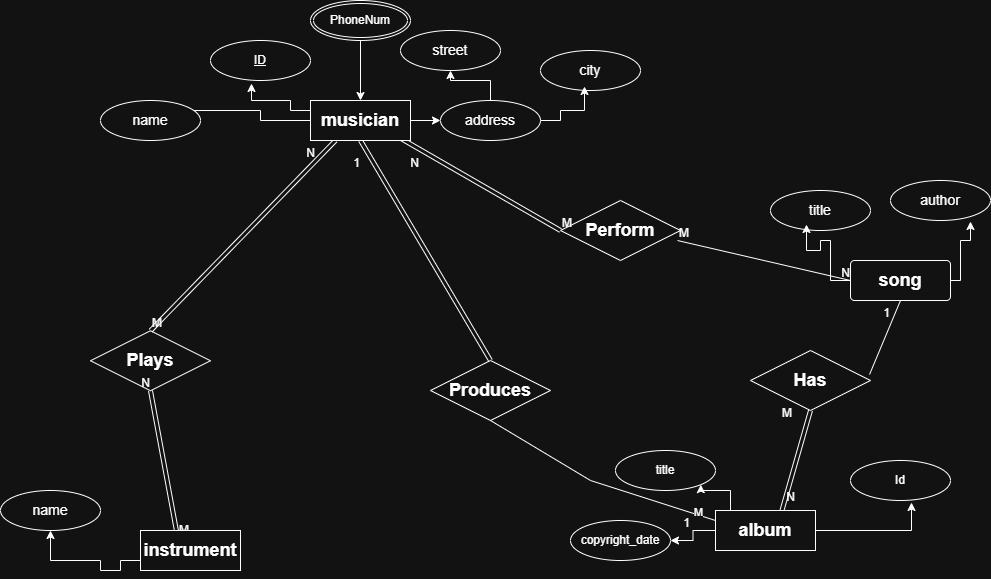

The diagram above was exported from draw.io. Its source (the exported page's mxGraphModel, read from the mxfile embedded in the PNG):
<mxGraphModel dx="2223" dy="1848" grid="1" gridSize="10" guides="1" tooltips="1" connect="1" arrows="1" fold="1" page="1" pageScale="1" pageWidth="850" pageHeight="1100" math="0" shadow="0">
  <root>
    <mxCell id="0" />
    <mxCell id="1" parent="0" />
    <mxCell id="O-_MrsqXCCzN5h94mSWz-20" parent="1" style="shape=rhombus;perimeter=rhombusPerimeter;whiteSpace=wrap;html=1;align=center;" value="&lt;font style=&quot;font-size: 18px;&quot;&gt;&lt;b&gt;Plays&lt;/b&gt;&lt;/font&gt;" vertex="1">
      <mxGeometry height="60" width="120" x="-90" y="290.24" as="geometry" />
    </mxCell>
    <mxCell id="O-_MrsqXCCzN5h94mSWz-34" edge="1" parent="1" source="O-_MrsqXCCzN5h94mSWz-20" style="shape=link;html=1;rounded=0;entryX=0.25;entryY=1;entryDx=0;entryDy=0;exitX=0.5;exitY=0;exitDx=0;exitDy=0;" target="O-_MrsqXCCzN5h94mSWz-1" value="">
      <mxGeometry relative="1" as="geometry">
        <mxPoint x="250" y="260" as="sourcePoint" />
        <mxPoint x="410" y="260" as="targetPoint" />
      </mxGeometry>
    </mxCell>
    <mxCell id="O-_MrsqXCCzN5h94mSWz-35" connectable="0" parent="O-_MrsqXCCzN5h94mSWz-34" style="resizable=0;html=1;whiteSpace=wrap;align=left;verticalAlign=bottom;" value="M" vertex="1">
      <mxGeometry relative="1" x="-1" as="geometry" />
    </mxCell>
    <mxCell id="O-_MrsqXCCzN5h94mSWz-36" connectable="0" parent="O-_MrsqXCCzN5h94mSWz-34" style="resizable=0;html=1;whiteSpace=wrap;align=right;verticalAlign=bottom;" value="N" vertex="1">
      <mxGeometry relative="1" x="1" as="geometry">
        <mxPoint x="-19" y="20" as="offset" />
      </mxGeometry>
    </mxCell>
    <mxCell id="O-_MrsqXCCzN5h94mSWz-37" edge="1" parent="1" source="O-_MrsqXCCzN5h94mSWz-16" style="shape=link;html=1;rounded=0;entryX=0.5;entryY=1;entryDx=0;entryDy=0;exitX=0.373;exitY=0.189;exitDx=0;exitDy=0;exitPerimeter=0;" target="O-_MrsqXCCzN5h94mSWz-20" value="">
      <mxGeometry relative="1" as="geometry">
        <mxPoint x="-30" y="450.24" as="sourcePoint" />
        <mxPoint x="30" y="370.24" as="targetPoint" />
      </mxGeometry>
    </mxCell>
    <mxCell id="O-_MrsqXCCzN5h94mSWz-38" connectable="0" parent="O-_MrsqXCCzN5h94mSWz-37" style="resizable=0;html=1;whiteSpace=wrap;align=left;verticalAlign=bottom;" value="M" vertex="1">
      <mxGeometry relative="1" x="-1" as="geometry" />
    </mxCell>
    <mxCell id="O-_MrsqXCCzN5h94mSWz-39" connectable="0" parent="O-_MrsqXCCzN5h94mSWz-37" style="resizable=0;html=1;whiteSpace=wrap;align=right;verticalAlign=bottom;" value="N" vertex="1">
      <mxGeometry relative="1" x="1" as="geometry" />
    </mxCell>
    <mxCell id="O-_MrsqXCCzN5h94mSWz-40" parent="1" style="shape=rhombus;perimeter=rhombusPerimeter;whiteSpace=wrap;html=1;align=center;" value="&lt;font style=&quot;font-size: 18px;&quot;&gt;&lt;b&gt;Has&lt;/b&gt;&lt;/font&gt;" vertex="1">
      <mxGeometry height="60" width="120" x="570" y="310" as="geometry" />
    </mxCell>
    <mxCell id="O-_MrsqXCCzN5h94mSWz-41" edge="1" parent="1" source="O-_MrsqXCCzN5h94mSWz-40" style="shape=link;html=1;rounded=0;exitX=0.5;exitY=1;exitDx=0;exitDy=0;entryX=0.651;entryY=0.118;entryDx=0;entryDy=0;entryPerimeter=0;" target="O-_MrsqXCCzN5h94mSWz-17" value="">
      <mxGeometry relative="1" as="geometry">
        <mxPoint x="760" y="420" as="sourcePoint" />
        <mxPoint x="630" y="470" as="targetPoint" />
      </mxGeometry>
    </mxCell>
    <mxCell id="O-_MrsqXCCzN5h94mSWz-42" connectable="0" parent="O-_MrsqXCCzN5h94mSWz-41" style="resizable=0;html=1;whiteSpace=wrap;align=left;verticalAlign=bottom;" value="M" vertex="1">
      <mxGeometry relative="1" x="-1" as="geometry">
        <mxPoint x="-30" y="10" as="offset" />
      </mxGeometry>
    </mxCell>
    <mxCell id="O-_MrsqXCCzN5h94mSWz-43" connectable="0" parent="O-_MrsqXCCzN5h94mSWz-41" style="resizable=0;html=1;whiteSpace=wrap;align=right;verticalAlign=bottom;" value="N" vertex="1">
      <mxGeometry relative="1" x="1" as="geometry">
        <mxPoint x="15" y="-10" as="offset" />
      </mxGeometry>
    </mxCell>
    <mxCell id="O-_MrsqXCCzN5h94mSWz-44" edge="1" parent="1" source="O-_MrsqXCCzN5h94mSWz-40" style="endArrow=none;html=1;rounded=0;entryX=0.5;entryY=1;entryDx=0;entryDy=0;exitX=0.992;exitY=0.4;exitDx=0;exitDy=0;exitPerimeter=0;" target="O-_MrsqXCCzN5h94mSWz-29" value="">
      <mxGeometry relative="1" as="geometry">
        <mxPoint x="410" y="280" as="sourcePoint" />
        <mxPoint x="570" y="280" as="targetPoint" />
      </mxGeometry>
    </mxCell>
    <mxCell id="O-_MrsqXCCzN5h94mSWz-45" connectable="0" parent="O-_MrsqXCCzN5h94mSWz-44" style="resizable=0;html=1;whiteSpace=wrap;align=right;verticalAlign=bottom;" value="1" vertex="1">
      <mxGeometry relative="1" x="1" as="geometry">
        <mxPoint x="-10" y="20" as="offset" />
      </mxGeometry>
    </mxCell>
    <mxCell id="O-_MrsqXCCzN5h94mSWz-46" parent="1" style="shape=rhombus;perimeter=rhombusPerimeter;whiteSpace=wrap;html=1;align=center;" value="&lt;font style=&quot;font-size: 18px;&quot;&gt;&lt;b&gt;Perform&lt;/b&gt;&lt;/font&gt;" vertex="1">
      <mxGeometry height="60" width="120" x="380" y="160" as="geometry" />
    </mxCell>
    <mxCell id="O-_MrsqXCCzN5h94mSWz-47" edge="1" parent="1" source="O-_MrsqXCCzN5h94mSWz-46" style="shape=link;html=1;rounded=0;exitX=0;exitY=0.5;exitDx=0;exitDy=0;entryX=0.873;entryY=0.904;entryDx=0;entryDy=0;entryPerimeter=0;" target="O-_MrsqXCCzN5h94mSWz-1" value="">
      <mxGeometry relative="1" as="geometry">
        <mxPoint x="330" y="280" as="sourcePoint" />
        <mxPoint x="230" y="110" as="targetPoint" />
      </mxGeometry>
    </mxCell>
    <mxCell id="O-_MrsqXCCzN5h94mSWz-48" connectable="0" parent="O-_MrsqXCCzN5h94mSWz-47" style="resizable=0;html=1;whiteSpace=wrap;align=left;verticalAlign=bottom;" value="M" vertex="1">
      <mxGeometry relative="1" x="-1" as="geometry" />
    </mxCell>
    <mxCell id="O-_MrsqXCCzN5h94mSWz-49" connectable="0" parent="O-_MrsqXCCzN5h94mSWz-47" style="resizable=0;html=1;whiteSpace=wrap;align=right;verticalAlign=bottom;" value="N" vertex="1">
      <mxGeometry relative="1" x="1" as="geometry">
        <mxPoint x="22" y="34" as="offset" />
      </mxGeometry>
    </mxCell>
    <mxCell id="O-_MrsqXCCzN5h94mSWz-50" edge="1" parent="1" source="O-_MrsqXCCzN5h94mSWz-46" style="endArrow=none;html=1;rounded=0;exitX=0.975;exitY=0.667;exitDx=0;exitDy=0;exitPerimeter=0;entryX=0;entryY=0.5;entryDx=0;entryDy=0;" target="O-_MrsqXCCzN5h94mSWz-29" value="">
      <mxGeometry relative="1" as="geometry">
        <mxPoint x="330" y="280" as="sourcePoint" />
        <mxPoint x="490" y="280" as="targetPoint" />
      </mxGeometry>
    </mxCell>
    <mxCell id="O-_MrsqXCCzN5h94mSWz-51" connectable="0" parent="O-_MrsqXCCzN5h94mSWz-50" style="resizable=0;html=1;whiteSpace=wrap;align=left;verticalAlign=bottom;" value="M" vertex="1">
      <mxGeometry relative="1" x="-1" as="geometry" />
    </mxCell>
    <mxCell id="O-_MrsqXCCzN5h94mSWz-52" connectable="0" parent="O-_MrsqXCCzN5h94mSWz-50" style="resizable=0;html=1;whiteSpace=wrap;align=right;verticalAlign=bottom;" value="N" vertex="1">
      <mxGeometry relative="1" x="1" as="geometry" />
    </mxCell>
    <mxCell id="O-_MrsqXCCzN5h94mSWz-54" parent="1" style="shape=rhombus;perimeter=rhombusPerimeter;whiteSpace=wrap;html=1;align=center;" value="&lt;font style=&quot;font-size: 18px;&quot;&gt;&lt;b&gt;Produces&lt;/b&gt;&lt;/font&gt;" vertex="1">
      <mxGeometry height="60" width="120" x="250" y="320" as="geometry" />
    </mxCell>
    <mxCell id="O-_MrsqXCCzN5h94mSWz-55" edge="1" parent="1" source="O-_MrsqXCCzN5h94mSWz-54" style="shape=link;html=1;rounded=0;entryX=0.5;entryY=1;entryDx=0;entryDy=0;exitX=0.5;exitY=0;exitDx=0;exitDy=0;" target="O-_MrsqXCCzN5h94mSWz-1" value="">
      <mxGeometry relative="1" as="geometry">
        <mxPoint x="310" y="290" as="sourcePoint" />
        <mxPoint x="470" y="290" as="targetPoint" />
      </mxGeometry>
    </mxCell>
    <mxCell id="O-_MrsqXCCzN5h94mSWz-56" connectable="0" parent="O-_MrsqXCCzN5h94mSWz-55" style="resizable=0;html=1;whiteSpace=wrap;align=right;verticalAlign=bottom;" value="1" vertex="1">
      <mxGeometry relative="1" x="1" as="geometry">
        <mxPoint y="30" as="offset" />
      </mxGeometry>
    </mxCell>
    <mxCell id="O-_MrsqXCCzN5h94mSWz-57" edge="1" parent="1" source="O-_MrsqXCCzN5h94mSWz-54" style="endArrow=none;html=1;rounded=0;entryX=0;entryY=0.25;entryDx=0;entryDy=0;exitX=0.5;exitY=1;exitDx=0;exitDy=0;" target="O-_MrsqXCCzN5h94mSWz-17" value="">
      <mxGeometry relative="1" as="geometry">
        <Array as="points">
          <mxPoint x="410" y="440" />
        </Array>
        <mxPoint x="310" y="290" as="sourcePoint" />
        <mxPoint x="470" y="290" as="targetPoint" />
      </mxGeometry>
    </mxCell>
    <mxCell id="O-_MrsqXCCzN5h94mSWz-58" connectable="0" parent="O-_MrsqXCCzN5h94mSWz-57" style="resizable=0;html=1;whiteSpace=wrap;align=right;verticalAlign=bottom;" value="1" vertex="1">
      <mxGeometry relative="1" x="1" as="geometry">
        <mxPoint x="-25" y="10" as="offset" />
      </mxGeometry>
    </mxCell>
    <mxCell id="O-_MrsqXCCzN5h94mSWz-60" connectable="0" parent="1" style="group;fillColor=none;" value="" vertex="1">
      <mxGeometry height="140" width="540" x="-80" y="-40" as="geometry" />
    </mxCell>
    <mxCell id="O-_MrsqXCCzN5h94mSWz-6" edge="1" parent="O-_MrsqXCCzN5h94mSWz-60" source="O-_MrsqXCCzN5h94mSWz-1" style="edgeStyle=orthogonalEdgeStyle;rounded=0;orthogonalLoop=1;jettySize=auto;html=1;entryX=0.5;entryY=0;entryDx=0;entryDy=0;" target="O-_MrsqXCCzN5h94mSWz-5">
      <mxGeometry relative="1" as="geometry">
        <Array as="points">
          <mxPoint x="160" y="120" />
          <mxPoint x="160" y="110" />
        </Array>
      </mxGeometry>
    </mxCell>
    <mxCell id="O-_MrsqXCCzN5h94mSWz-9" edge="1" parent="O-_MrsqXCCzN5h94mSWz-60" source="O-_MrsqXCCzN5h94mSWz-1" style="edgeStyle=orthogonalEdgeStyle;rounded=0;orthogonalLoop=1;jettySize=auto;html=1;" target="O-_MrsqXCCzN5h94mSWz-7" value="">
      <mxGeometry relative="1" as="geometry" />
    </mxCell>
    <mxCell id="O-_MrsqXCCzN5h94mSWz-1" parent="O-_MrsqXCCzN5h94mSWz-60" style="whiteSpace=wrap;html=1;align=center;" value="&lt;b&gt;&lt;font style=&quot;font-size: 18px;&quot;&gt;musician&lt;/font&gt;&lt;/b&gt;" vertex="1">
      <mxGeometry height="40" width="100" x="210" y="100" as="geometry" />
    </mxCell>
    <mxCell id="O-_MrsqXCCzN5h94mSWz-2" parent="O-_MrsqXCCzN5h94mSWz-60" style="ellipse;whiteSpace=wrap;html=1;align=center;fontStyle=4;" value="ID" vertex="1">
      <mxGeometry height="40" width="100" x="110" y="40" as="geometry" />
    </mxCell>
    <mxCell id="O-_MrsqXCCzN5h94mSWz-4" edge="1" parent="O-_MrsqXCCzN5h94mSWz-60" source="O-_MrsqXCCzN5h94mSWz-1" style="edgeStyle=orthogonalEdgeStyle;rounded=0;orthogonalLoop=1;jettySize=auto;html=1;entryX=0.41;entryY=1.075;entryDx=0;entryDy=0;entryPerimeter=0;" target="O-_MrsqXCCzN5h94mSWz-2">
      <mxGeometry relative="1" as="geometry">
        <Array as="points">
          <mxPoint x="190" y="110" />
          <mxPoint x="190" y="100" />
          <mxPoint x="151" y="100" />
        </Array>
      </mxGeometry>
    </mxCell>
    <mxCell id="O-_MrsqXCCzN5h94mSWz-5" parent="O-_MrsqXCCzN5h94mSWz-60" style="ellipse;whiteSpace=wrap;html=1;align=center;" value="&lt;font style=&quot;font-size: 14px;&quot;&gt;name&lt;/font&gt;" vertex="1">
      <mxGeometry height="40" width="100" y="100.00000000000001" as="geometry" />
    </mxCell>
    <mxCell id="O-_MrsqXCCzN5h94mSWz-12" edge="1" parent="O-_MrsqXCCzN5h94mSWz-60" source="O-_MrsqXCCzN5h94mSWz-7" style="edgeStyle=orthogonalEdgeStyle;rounded=0;orthogonalLoop=1;jettySize=auto;html=1;entryX=0.5;entryY=1;entryDx=0;entryDy=0;" target="O-_MrsqXCCzN5h94mSWz-10">
      <mxGeometry relative="1" as="geometry" />
    </mxCell>
    <mxCell id="O-_MrsqXCCzN5h94mSWz-7" parent="O-_MrsqXCCzN5h94mSWz-60" style="ellipse;whiteSpace=wrap;html=1;align=center;" value="&lt;font style=&quot;font-size: 14px;&quot;&gt;address&lt;/font&gt;" vertex="1">
      <mxGeometry height="40" width="100" x="340" y="100" as="geometry" />
    </mxCell>
    <mxCell id="O-_MrsqXCCzN5h94mSWz-10" parent="O-_MrsqXCCzN5h94mSWz-60" style="ellipse;whiteSpace=wrap;html=1;align=center;" value="&lt;font style=&quot;font-size: 14px;&quot;&gt;street&lt;/font&gt;" vertex="1">
      <mxGeometry height="40" width="100" x="300" y="30" as="geometry" />
    </mxCell>
    <mxCell id="O-_MrsqXCCzN5h94mSWz-11" parent="O-_MrsqXCCzN5h94mSWz-60" style="ellipse;whiteSpace=wrap;html=1;align=center;" value="&lt;font style=&quot;font-size: 14px;&quot;&gt;city&lt;/font&gt;" vertex="1">
      <mxGeometry height="40" width="100" x="440" y="50" as="geometry" />
    </mxCell>
    <mxCell id="O-_MrsqXCCzN5h94mSWz-13" edge="1" parent="O-_MrsqXCCzN5h94mSWz-60" source="O-_MrsqXCCzN5h94mSWz-7" style="edgeStyle=orthogonalEdgeStyle;rounded=0;orthogonalLoop=1;jettySize=auto;html=1;entryX=0.44;entryY=0.9;entryDx=0;entryDy=0;entryPerimeter=0;" target="O-_MrsqXCCzN5h94mSWz-11">
      <mxGeometry relative="1" as="geometry">
        <Array as="points">
          <mxPoint x="460" y="120" />
          <mxPoint x="460" y="110" />
          <mxPoint x="484" y="110" />
        </Array>
      </mxGeometry>
    </mxCell>
    <mxCell id="O-_MrsqXCCzN5h94mSWz-15" edge="1" parent="O-_MrsqXCCzN5h94mSWz-60" source="O-_MrsqXCCzN5h94mSWz-14" style="edgeStyle=orthogonalEdgeStyle;rounded=0;orthogonalLoop=1;jettySize=auto;html=1;" target="O-_MrsqXCCzN5h94mSWz-1">
      <mxGeometry relative="1" as="geometry" />
    </mxCell>
    <mxCell id="O-_MrsqXCCzN5h94mSWz-14" parent="O-_MrsqXCCzN5h94mSWz-60" style="ellipse;shape=doubleEllipse;margin=3;whiteSpace=wrap;html=1;align=center;" value="PhoneNum" vertex="1">
      <mxGeometry height="40" width="100" x="210" as="geometry" />
    </mxCell>
    <mxCell id="O-_MrsqXCCzN5h94mSWz-61" connectable="0" parent="1" style="group;fillColor=none;" value="" vertex="1">
      <mxGeometry height="120" width="220" x="590" y="140" as="geometry" />
    </mxCell>
    <mxCell id="O-_MrsqXCCzN5h94mSWz-29" parent="O-_MrsqXCCzN5h94mSWz-61" style="rounded=1;arcSize=10;whiteSpace=wrap;html=1;align=center;" value="&lt;font style=&quot;font-size: 18px;&quot;&gt;&lt;b&gt;song&lt;/b&gt;&lt;/font&gt;" vertex="1">
      <mxGeometry height="40" width="100" x="80" y="80" as="geometry" />
    </mxCell>
    <mxCell id="O-_MrsqXCCzN5h94mSWz-30" parent="O-_MrsqXCCzN5h94mSWz-61" style="ellipse;whiteSpace=wrap;html=1;align=center;" value="&lt;font style=&quot;font-size: 14px;&quot;&gt;title&lt;/font&gt;" vertex="1">
      <mxGeometry height="40" width="100" y="10" as="geometry" />
    </mxCell>
    <mxCell id="O-_MrsqXCCzN5h94mSWz-31" parent="O-_MrsqXCCzN5h94mSWz-61" style="ellipse;whiteSpace=wrap;html=1;align=center;" value="&lt;font style=&quot;font-size: 14px;&quot;&gt;author&lt;/font&gt;" vertex="1">
      <mxGeometry height="40" width="100" x="120" as="geometry" />
    </mxCell>
    <mxCell id="O-_MrsqXCCzN5h94mSWz-32" edge="1" parent="O-_MrsqXCCzN5h94mSWz-61" source="O-_MrsqXCCzN5h94mSWz-29" style="edgeStyle=orthogonalEdgeStyle;rounded=0;orthogonalLoop=1;jettySize=auto;html=1;entryX=0.36;entryY=0.85;entryDx=0;entryDy=0;entryPerimeter=0;" target="O-_MrsqXCCzN5h94mSWz-30">
      <mxGeometry relative="1" as="geometry">
        <Array as="points">
          <mxPoint x="60" y="100" />
          <mxPoint x="60" y="60" />
          <mxPoint x="50" y="60" />
          <mxPoint x="50" y="70" />
          <mxPoint x="36" y="70" />
        </Array>
      </mxGeometry>
    </mxCell>
    <mxCell id="O-_MrsqXCCzN5h94mSWz-33" edge="1" parent="O-_MrsqXCCzN5h94mSWz-61" source="O-_MrsqXCCzN5h94mSWz-29" style="edgeStyle=orthogonalEdgeStyle;rounded=0;orthogonalLoop=1;jettySize=auto;html=1;entryX=0.8;entryY=1.025;entryDx=0;entryDy=0;entryPerimeter=0;" target="O-_MrsqXCCzN5h94mSWz-31">
      <mxGeometry relative="1" as="geometry">
        <Array as="points">
          <mxPoint x="190" y="100" />
          <mxPoint x="190" y="60" />
          <mxPoint x="200" y="60" />
        </Array>
      </mxGeometry>
    </mxCell>
    <mxCell id="O-_MrsqXCCzN5h94mSWz-62" connectable="0" parent="1" style="group;fillColor=none;" value="" vertex="1">
      <mxGeometry height="110" width="380" x="390" y="410" as="geometry" />
    </mxCell>
    <mxCell id="O-_MrsqXCCzN5h94mSWz-26" edge="1" parent="O-_MrsqXCCzN5h94mSWz-62" source="O-_MrsqXCCzN5h94mSWz-17" style="edgeStyle=orthogonalEdgeStyle;rounded=0;orthogonalLoop=1;jettySize=auto;html=1;entryX=1;entryY=0.5;entryDx=0;entryDy=0;" target="O-_MrsqXCCzN5h94mSWz-24">
      <mxGeometry relative="1" as="geometry" />
    </mxCell>
    <mxCell id="O-_MrsqXCCzN5h94mSWz-65" connectable="0" parent="O-_MrsqXCCzN5h94mSWz-26" style="edgeLabel;html=1;align=center;verticalAlign=middle;resizable=0;points=[];" value="M" vertex="1">
      <mxGeometry relative="1" x="-0.1829" y="-11" as="geometry">
        <mxPoint x="4" y="-8" as="offset" />
      </mxGeometry>
    </mxCell>
    <mxCell id="O-_MrsqXCCzN5h94mSWz-27" edge="1" parent="O-_MrsqXCCzN5h94mSWz-62" source="O-_MrsqXCCzN5h94mSWz-17" style="edgeStyle=orthogonalEdgeStyle;rounded=0;orthogonalLoop=1;jettySize=auto;html=1;entryX=1;entryY=1;entryDx=0;entryDy=0;" target="O-_MrsqXCCzN5h94mSWz-23">
      <mxGeometry relative="1" as="geometry">
        <Array as="points">
          <mxPoint x="160" y="40" />
          <mxPoint x="130" y="40" />
        </Array>
      </mxGeometry>
    </mxCell>
    <mxCell id="O-_MrsqXCCzN5h94mSWz-17" parent="O-_MrsqXCCzN5h94mSWz-62" style="whiteSpace=wrap;html=1;align=center;" value="&lt;span style=&quot;font-size: 18px;&quot;&gt;&lt;b&gt;album&lt;/b&gt;&lt;/span&gt;" vertex="1">
      <mxGeometry height="40" width="100" x="145" y="60" as="geometry" />
    </mxCell>
    <mxCell id="O-_MrsqXCCzN5h94mSWz-23" parent="O-_MrsqXCCzN5h94mSWz-62" style="ellipse;whiteSpace=wrap;html=1;align=center;" value="title" vertex="1">
      <mxGeometry height="40" width="100" x="45" as="geometry" />
    </mxCell>
    <mxCell id="O-_MrsqXCCzN5h94mSWz-24" parent="O-_MrsqXCCzN5h94mSWz-62" style="ellipse;whiteSpace=wrap;html=1;align=center;" value="copyright_date" vertex="1">
      <mxGeometry height="40" width="100" y="70" as="geometry" />
    </mxCell>
    <mxCell id="O-_MrsqXCCzN5h94mSWz-25" parent="O-_MrsqXCCzN5h94mSWz-62" style="ellipse;whiteSpace=wrap;html=1;align=center;" value="Id" vertex="1">
      <mxGeometry height="40" width="100" x="280" y="10" as="geometry" />
    </mxCell>
    <mxCell id="O-_MrsqXCCzN5h94mSWz-28" edge="1" parent="O-_MrsqXCCzN5h94mSWz-62" source="O-_MrsqXCCzN5h94mSWz-17" style="edgeStyle=orthogonalEdgeStyle;rounded=0;orthogonalLoop=1;jettySize=auto;html=1;entryX=0.61;entryY=1.05;entryDx=0;entryDy=0;entryPerimeter=0;" target="O-_MrsqXCCzN5h94mSWz-25">
      <mxGeometry relative="1" as="geometry" />
    </mxCell>
    <mxCell id="O-_MrsqXCCzN5h94mSWz-63" connectable="0" parent="1" style="group;fillColor=none;" value="" vertex="1">
      <mxGeometry height="80" width="240" x="-180" y="450" as="geometry" />
    </mxCell>
    <mxCell id="O-_MrsqXCCzN5h94mSWz-19" edge="1" parent="O-_MrsqXCCzN5h94mSWz-63" source="O-_MrsqXCCzN5h94mSWz-16" style="edgeStyle=orthogonalEdgeStyle;rounded=0;orthogonalLoop=1;jettySize=auto;html=1;entryX=0.5;entryY=1;entryDx=0;entryDy=0;" target="O-_MrsqXCCzN5h94mSWz-18">
      <mxGeometry relative="1" as="geometry">
        <Array as="points">
          <mxPoint x="120" y="70" />
          <mxPoint x="120" y="80" />
          <mxPoint x="100" y="80" />
          <mxPoint x="100" y="70" />
          <mxPoint x="50" y="70" />
        </Array>
      </mxGeometry>
    </mxCell>
    <mxCell id="O-_MrsqXCCzN5h94mSWz-16" parent="O-_MrsqXCCzN5h94mSWz-63" style="whiteSpace=wrap;html=1;align=center;" value="&lt;span style=&quot;font-size: 18px;&quot;&gt;&lt;b&gt;instrument&lt;/b&gt;&lt;/span&gt;" vertex="1">
      <mxGeometry height="40" width="100" x="140" y="40" as="geometry" />
    </mxCell>
    <mxCell id="O-_MrsqXCCzN5h94mSWz-18" parent="O-_MrsqXCCzN5h94mSWz-63" style="ellipse;whiteSpace=wrap;html=1;align=center;" value="&lt;font style=&quot;font-size: 14px;&quot;&gt;name&lt;/font&gt;" vertex="1">
      <mxGeometry height="40" width="100" as="geometry" />
    </mxCell>
  </root>
</mxGraphModel>